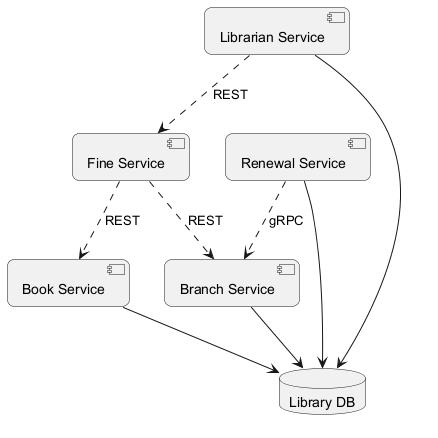

The diagram above was rendered by PlantUML. Its source (embedded in the PNG):
@startuml
skinparam backgroundColor #FFFFFF
skinparam roundCorner 15
component "Librarian Service" as C_LibrarianService
component "Book Service" as C_BookService
component "Branch Service" as C_BranchService
component "Renewal Service" as C_RenewalService
component "Fine Service" as C_FineService
database "Library DB" as DB_library
C_LibrarianService --> DB_library
C_BookService --> DB_library
C_BranchService --> DB_library
C_RenewalService --> DB_library
C_FineService ..> C_BookService : REST
C_LibrarianService ..> C_FineService : REST
C_RenewalService ..> C_BranchService : gRPC
C_FineService ..> C_BranchService : REST
@enduml